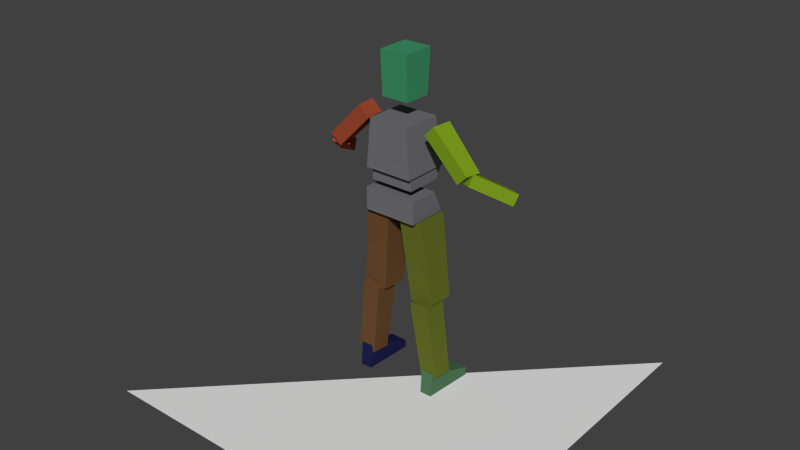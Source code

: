 # Source: Skeleton_IK_and_Physic.blend  (saved by Blender 2.76.0; exported with 4.5.12 LTS)
import bpy
from mathutils import Matrix  # noqa: F401  (used for matrix-valued properties, if any)

bpy.ops.wm.read_factory_settings(use_empty=True)
scene = bpy.context.scene
scene.name = 'Scene'

# ---- collections
col_collection_1 = bpy.data.collections.new('Collection 1'); scene.collection.children.link(col_collection_1)
col_collection_2 = bpy.data.collections.new('Collection 2'); scene.collection.children.link(col_collection_2)

# ---- materials (node trees are filled in below, after node groups)
mat_newskel__01__no_draw__physproxynodraw = bpy.data.materials.new('NewSkel__01__No_Draw__physProxyNoDraw')
mat_newskel__01__no_draw__physproxynodraw.alpha_threshold = 0.0
mat_newskel__01__no_draw__physproxynodraw.roughness = 0.5
mat_newskel__01__no_draw__physproxynodraw.line_color = (0.0, 0.0, 0.0, 1.0)
mat_newskel__6__skel_torso__physdefault = bpy.data.materials.new('NewSkel__6__Skel_Torso__physDefault')
mat_newskel__6__skel_torso__physdefault.alpha_threshold = 0.0
mat_newskel__6__skel_torso__physdefault.diffuse_color = (0.3231, 0.3185, 0.3564, 1.0)
mat_newskel__6__skel_torso__physdefault.roughness = 0.5
mat_newskel__02__skel_arm__left__physdefault = bpy.data.materials.new('NewSkel__02__Skel_Arm__Left__physDefault')
mat_newskel__02__skel_arm__left__physdefault.alpha_threshold = 0.0
mat_newskel__02__skel_arm__left__physdefault.diffuse_color = (0.4125, 0.6867, 0.02519, 1.0)
mat_newskel__02__skel_arm__left__physdefault.roughness = 0.5
mat_newskel__4__skel_leg_left__physdefault = bpy.data.materials.new('NewSkel__4__Skel_Leg_Left__physDefault')
mat_newskel__4__skel_leg_left__physdefault.alpha_threshold = 0.0
mat_newskel__4__skel_leg_left__physdefault.diffuse_color = (0.2542, 0.3095, 0.03955, 1.0)
mat_newskel__4__skel_leg_left__physdefault.roughness = 0.5
mat_newskel__03__skel_arm_right__physdefault = bpy.data.materials.new('NewSkel__03__Skel_Arm_Right__physDefault')
mat_newskel__03__skel_arm_right__physdefault.alpha_threshold = 0.0
mat_newskel__03__skel_arm_right__physdefault.diffuse_color = (0.4125, 0.6867, 0.02519, 1.0)
mat_newskel__03__skel_arm_right__physdefault.roughness = 0.5
mat_newskel__5__skel_leg_right__physdefault = bpy.data.materials.new('NewSkel__5__Skel_Leg_Right__physDefault')
mat_newskel__5__skel_leg_right__physdefault.alpha_threshold = 0.0
mat_newskel__5__skel_leg_right__physdefault.diffuse_color = (0.2542, 0.3095, 0.03955, 1.0)
mat_newskel__5__skel_leg_right__physdefault.roughness = 0.5
mat_newskel__09__skel_foot_right__physdefault = bpy.data.materials.new('NewSkel__09__Skel_Foot_Right__physDefault')
mat_newskel__09__skel_foot_right__physdefault.alpha_threshold = 0.0
mat_newskel__09__skel_foot_right__physdefault.diffuse_color = (0.1559, 0.3564, 0.1812, 1.0)
mat_newskel__09__skel_foot_right__physdefault.roughness = 0.5
mat_newskel__08__skel_foot_left__physdefault = bpy.data.materials.new('NewSkel__08__Skel_Foot_Left__physDefault')
mat_newskel__08__skel_foot_left__physdefault.alpha_threshold = 0.0
mat_newskel__08__skel_foot_left__physdefault.diffuse_color = (0.02843, 0.02956, 0.1441, 1.0)
mat_newskel__08__skel_foot_left__physdefault.roughness = 0.5
mat_newskel__07__skel_head__physdefault = bpy.data.materials.new('NewSkel__07__Skel_Head__physDefault')
mat_newskel__07__skel_head__physdefault.alpha_threshold = 0.0
mat_newskel__07__skel_head__physdefault.diffuse_color = (0.09531, 0.5647, 0.2623, 1.0)
mat_newskel__07__skel_head__physdefault.roughness = 0.5

# ---- material node trees
mat_newskel__01__no_draw__physproxynodraw.use_nodes = True; mat_newskel__01__no_draw__physproxynodraw.node_tree.nodes.clear()
_N = mat_newskel__01__no_draw__physproxynodraw.node_tree.nodes; _L = mat_newskel__01__no_draw__physproxynodraw.node_tree.links
n0 = _N.new('ShaderNodeOutputMaterial'); n0.name = 'Material Output'; n0.location = (300, 300)
n1 = _N.new('ShaderNodeBsdfDiffuse'); n1.name = 'Diffuse BSDF'; n1.location = (10, 300)
_L.new(n1.outputs[0], n0.inputs[0])
n0.is_active_output = True
mat_newskel__6__skel_torso__physdefault.use_nodes = True; mat_newskel__6__skel_torso__physdefault.node_tree.nodes.clear()
_N = mat_newskel__6__skel_torso__physdefault.node_tree.nodes; _L = mat_newskel__6__skel_torso__physdefault.node_tree.links
n0 = _N.new('ShaderNodeOutputMaterial'); n0.name = 'Material Output'; n0.location = (300, 300)
n1 = _N.new('ShaderNodeBsdfTransparent'); n1.name = 'Transparent BSDF'; n1.location = (-76, 336)
n1.inputs[0].default_value = (0.09757, 0.09757, 0.09757, 0.4857)
n2 = _N.new('ShaderNodeMixShader'); n2.name = 'Mix Shader'; n2.location = (132, 319)
n3 = _N.new('ShaderNodeBsdfDiffuse'); n3.name = 'Diffuse BSDF'; n3.location = (-84, 187)
n3.inputs[0].default_value = (0.3252, 0.3183, 0.3552, 1.0)
_L.new(n1.outputs[0], n2.inputs[1])
_L.new(n2.outputs[0], n0.inputs[0])
_L.new(n3.outputs[0], n2.inputs[2])
n0.is_active_output = True
mat_newskel__02__skel_arm__left__physdefault.use_nodes = True; mat_newskel__02__skel_arm__left__physdefault.node_tree.nodes.clear()
_N = mat_newskel__02__skel_arm__left__physdefault.node_tree.nodes; _L = mat_newskel__02__skel_arm__left__physdefault.node_tree.links
n0 = _N.new('ShaderNodeOutputMaterial'); n0.name = 'Material Output'; n0.location = (300, 300)
n1 = _N.new('ShaderNodeBsdfTransparent'); n1.name = 'Transparent BSDF'; n1.location = (-76, 336)
n1.inputs[0].default_value = (0.09757, 0.09757, 0.09757, 0.4857)
n2 = _N.new('ShaderNodeMixShader'); n2.name = 'Mix Shader'; n2.location = (132, 319)
n3 = _N.new('ShaderNodeBsdfDiffuse'); n3.name = 'Diffuse BSDF'; n3.location = (-84, 187)
n3.inputs[0].default_value = (0.6837, 0.1307, 0.05954, 1.0)
_L.new(n1.outputs[0], n2.inputs[1])
_L.new(n2.outputs[0], n0.inputs[0])
_L.new(n3.outputs[0], n2.inputs[2])
n0.is_active_output = True
mat_newskel__4__skel_leg_left__physdefault.use_nodes = True; mat_newskel__4__skel_leg_left__physdefault.node_tree.nodes.clear()
_N = mat_newskel__4__skel_leg_left__physdefault.node_tree.nodes; _L = mat_newskel__4__skel_leg_left__physdefault.node_tree.links
n0 = _N.new('ShaderNodeOutputMaterial'); n0.name = 'Material Output'; n0.location = (300, 300)
n1 = _N.new('ShaderNodeBsdfTransparent'); n1.name = 'Transparent BSDF'; n1.location = (-55, 311)
n1.inputs[0].default_value = (0.09757, 0.09757, 0.09757, 0.4857)
n2 = _N.new('ShaderNodeMixShader'); n2.name = 'Mix Shader'; n2.location = (133, 303)
n3 = _N.new('ShaderNodeBsdfDiffuse'); n3.name = 'Diffuse BSDF'; n3.location = (-91, 191)
n3.inputs[0].default_value = (0.3093, 0.1476, 0.0598, 1.0)
_L.new(n1.outputs[0], n2.inputs[1])
_L.new(n2.outputs[0], n0.inputs[0])
_L.new(n3.outputs[0], n2.inputs[2])
n0.is_active_output = True
mat_newskel__03__skel_arm_right__physdefault.use_nodes = True; mat_newskel__03__skel_arm_right__physdefault.node_tree.nodes.clear()
_N = mat_newskel__03__skel_arm_right__physdefault.node_tree.nodes; _L = mat_newskel__03__skel_arm_right__physdefault.node_tree.links
n0 = _N.new('ShaderNodeOutputMaterial'); n0.name = 'Material Output'; n0.location = (300, 300)
n1 = _N.new('ShaderNodeBsdfTransparent'); n1.name = 'Transparent BSDF'; n1.location = (-76, 336)
n1.inputs[0].default_value = (0.09757, 0.09757, 0.09757, 0.4857)
n2 = _N.new('ShaderNodeMixShader'); n2.name = 'Mix Shader'; n2.location = (132, 319)
n3 = _N.new('ShaderNodeBsdfDiffuse'); n3.name = 'Diffuse BSDF'; n3.location = (-84, 187)
n3.inputs[0].default_value = (0.41, 0.6837, 0.02543, 1.0)
_L.new(n1.outputs[0], n2.inputs[1])
_L.new(n2.outputs[0], n0.inputs[0])
_L.new(n3.outputs[0], n2.inputs[2])
n0.is_active_output = True
mat_newskel__5__skel_leg_right__physdefault.use_nodes = True; mat_newskel__5__skel_leg_right__physdefault.node_tree.nodes.clear()
_N = mat_newskel__5__skel_leg_right__physdefault.node_tree.nodes; _L = mat_newskel__5__skel_leg_right__physdefault.node_tree.links
n0 = _N.new('ShaderNodeOutputMaterial'); n0.name = 'Material Output'; n0.location = (300, 300)
n1 = _N.new('ShaderNodeBsdfTransparent'); n1.name = 'Transparent BSDF'; n1.location = (-55, 311)
n1.inputs[0].default_value = (0.09757, 0.09757, 0.09757, 0.4857)
n2 = _N.new('ShaderNodeMixShader'); n2.name = 'Mix Shader'; n2.location = (133, 303)
n3 = _N.new('ShaderNodeBsdfDiffuse'); n3.name = 'Diffuse BSDF'; n3.location = (-91, 191)
n3.inputs[0].default_value = (0.2525, 0.3093, 0.03966, 1.0)
_L.new(n1.outputs[0], n2.inputs[1])
_L.new(n2.outputs[0], n0.inputs[0])
_L.new(n3.outputs[0], n2.inputs[2])
n0.is_active_output = True
mat_newskel__09__skel_foot_right__physdefault.use_nodes = True; mat_newskel__09__skel_foot_right__physdefault.node_tree.nodes.clear()
_N = mat_newskel__09__skel_foot_right__physdefault.node_tree.nodes; _L = mat_newskel__09__skel_foot_right__physdefault.node_tree.links
n0 = _N.new('ShaderNodeOutputMaterial'); n0.name = 'Material Output'; n0.location = (300, 300)
n1 = _N.new('ShaderNodeBsdfTransparent'); n1.name = 'Transparent BSDF'; n1.location = (-76, 336)
n1.inputs[0].default_value = (0.09757, 0.09757, 0.09757, 0.4857)
n2 = _N.new('ShaderNodeMixShader'); n2.name = 'Mix Shader'; n2.location = (132, 319)
n3 = _N.new('ShaderNodeBsdfDiffuse'); n3.name = 'Diffuse BSDF'; n3.location = (-84, 187)
n3.inputs[0].default_value = (0.1552, 0.3552, 0.1795, 1.0)
_L.new(n1.outputs[0], n2.inputs[1])
_L.new(n2.outputs[0], n0.inputs[0])
_L.new(n3.outputs[0], n2.inputs[2])
n0.is_active_output = True
mat_newskel__08__skel_foot_left__physdefault.use_nodes = True; mat_newskel__08__skel_foot_left__physdefault.node_tree.nodes.clear()
_N = mat_newskel__08__skel_foot_left__physdefault.node_tree.nodes; _L = mat_newskel__08__skel_foot_left__physdefault.node_tree.links
n0 = _N.new('ShaderNodeOutputMaterial'); n0.name = 'Material Output'; n0.location = (300, 300)
n1 = _N.new('ShaderNodeBsdfTransparent'); n1.name = 'Transparent BSDF'; n1.location = (-55, 311)
n1.inputs[0].default_value = (0.09757, 0.09757, 0.09757, 0.4857)
n2 = _N.new('ShaderNodeMixShader'); n2.name = 'Mix Shader'; n2.location = (133, 303)
n3 = _N.new('ShaderNodeBsdfDiffuse'); n3.name = 'Diffuse BSDF'; n3.location = (-91, 191)
n3.inputs[0].default_value = (0.02807, 0.02975, 0.144, 1.0)
_L.new(n1.outputs[0], n2.inputs[1])
_L.new(n2.outputs[0], n0.inputs[0])
_L.new(n3.outputs[0], n2.inputs[2])
n0.is_active_output = True
mat_newskel__07__skel_head__physdefault.use_nodes = True; mat_newskel__07__skel_head__physdefault.node_tree.nodes.clear()
_N = mat_newskel__07__skel_head__physdefault.node_tree.nodes; _L = mat_newskel__07__skel_head__physdefault.node_tree.links
n0 = _N.new('ShaderNodeOutputMaterial'); n0.name = 'Material Output'; n0.location = (300, 300)
n1 = _N.new('ShaderNodeBsdfTransparent'); n1.name = 'Transparent BSDF'; n1.location = (-76, 336)
n1.inputs[0].default_value = (0.09757, 0.09757, 0.09757, 0.4857)
n2 = _N.new('ShaderNodeMixShader'); n2.name = 'Mix Shader'; n2.location = (132, 319)
n3 = _N.new('ShaderNodeBsdfDiffuse'); n3.name = 'Diffuse BSDF'; n3.location = (-84, 187)
n3.inputs[0].default_value = (0.09582, 0.5645, 0.2615, 1.0)
_L.new(n1.outputs[0], n2.inputs[1])
_L.new(n2.outputs[0], n0.inputs[0])
_L.new(n3.outputs[0], n2.inputs[2])
n0.is_active_output = True

# ---- world
world_world = bpy.data.worlds.new('World'); scene.world = world_world
world_world.color = (0.05088, 0.05088, 0.05088)
world_world.use_sun_shadow = False
world_world.sun_shadow_jitter_overblur = 0.0
world_world.cycles.sampling_method = 'MANUAL'
world_world.cycles.sample_map_resolution = 256
world_world.light_settings.ao_factor = 0.4

# ---- meshes
me_plane = bpy.data.meshes.new('Plane')
me_plane.from_pydata([(-1.0, -1.0, 0.0), (1.0, -1.0, 0.0), (1.0, 1.0, 0.0)], [], [(0, 1, 2)])
_uv = me_plane.uv_layers.new(name='UVMap')
_uv.uv.foreach_set('vector', [7.07e-05, 0.5, 0.5, 7.07e-05, 0.9999, 0.5])
me_plane.materials.append(mat_newskel__01__no_draw__physproxynodraw)
me_plane.use_remesh_preserve_volume = False
me_plane.use_remesh_preserve_attributes = False
me_plane.use_mirror_vertex_groups = False
me_plane.update()
me_cube_078 = bpy.data.meshes.new('Cube.078')
me_cube_078.from_pydata([(-0.1299, -0.07366, 2.429e-08), (-0.1299, 0.1862, 2.429e-08), (0.1299, 0.1862, 2.429e-08), (0.1299, -0.07366, 2.429e-08), (-0.1088, -0.06903, 0.2567), (-0.1088, 0.1486, 0.2567), (0.1088, 0.1486, 0.2567), (0.1088, -0.06903, 0.2567)], [], [(4, 5, 1, 0), (5, 6, 2, 1), (6, 7, 3, 2), (7, 4, 0, 3), (0, 1, 2, 3), (7, 6, 5, 4)])
_uv = me_cube_078.uv_layers.new(name='UVMap')
_uv.uv.foreach_set('vector', [0.0, 0.0, 1.0, 0.0, 1.0, 1.0, 0.0, 1.0, 0.0, 0.0, 1.0, 0.0, 1.0, 1.0, 0.0, 1.0, 0.0, 0.0, 1.0, 0.0, 1.0, 1.0, 0.0, 1.0, 0.0, 0.0, 1.0, 0.0, 1.0, 1.0, 0.0, 1.0, 0.0, 0.0, 1.0, 0.0, 1.0, 1.0, 0.0, 1.0, 0.0, 0.0, 1.0, 0.0, 1.0, 1.0, 0.0, 1.0])
me_cube_078.materials.append(mat_newskel__6__skel_torso__physdefault)
me_cube_078.use_remesh_preserve_volume = False
me_cube_078.use_remesh_preserve_attributes = False
me_cube_078.use_mirror_vertex_groups = False
me_cube_078.update()
me_cube017_007 = bpy.data.meshes.new('Cube017.007')
me_cube017_007.from_pydata([(-0.1015, 0.1914, -0.1675), (-0.1581, 0.152, -0.1554), (-0.1677, 0.1818, -0.1004), (-0.1111, 0.2212, -0.1126), (0.03774, 0.005009, -0.03379), (-0.03508, -0.04033, -0.02191), (-0.04467, -0.01051, 0.03306), (0.02815, 0.03483, 0.02118)], [], [(4, 5, 1, 0), (5, 6, 2, 1), (6, 7, 3, 2), (7, 4, 0, 3), (0, 1, 2, 3), (7, 6, 5, 4)])
_uv = me_cube017_007.uv_layers.new(name='UVMap')
_uv.uv.foreach_set('vector', [0.0, 0.0, 0.0, 1.0, 1.0, 1.0, 1.0, 0.0, 0.0, 0.0, 0.0, 1.0, 1.0, 1.0, 1.0, 0.0, 0.0, 0.0, 0.0, 1.0, 1.0, 1.0, 1.0, 0.0, 0.0, 0.0, 0.0, 1.0, 1.0, 1.0, 1.0, 0.0, 0.0, 0.0, 0.0, 1.0, 1.0, 1.0, 1.0, 0.0, 0.0, 0.0, 0.0, 1.0, 1.0, 1.0, 1.0, 0.0])
me_cube017_007.materials.append(mat_newskel__02__skel_arm__left__physdefault)
me_cube017_007.use_remesh_preserve_volume = False
me_cube017_007.use_remesh_preserve_attributes = False
me_cube017_007.use_mirror_vertex_groups = False
me_cube017_007.update()
me_cube017_006 = bpy.data.meshes.new('Cube017.006')
me_cube017_006.from_pydata([(-0.1664, 0.03939, -0.2309), (-0.155, -0.04722, -0.226), (-0.2108, -0.05203, -0.1703), (-0.2222, 0.03457, -0.1752), (0.02602, 0.0578, -0.03133), (0.03598, -0.04991, -0.03067), (-0.01984, -0.05473, 0.02505), (-0.0298, 0.05299, 0.0244)], [], [(4, 5, 1, 0), (5, 6, 2, 1), (6, 7, 3, 2), (7, 4, 0, 3), (0, 1, 2, 3), (7, 6, 5, 4)])
_uv = me_cube017_006.uv_layers.new(name='UVMap')
_uv.uv.foreach_set('vector', [0.0, 0.0, 0.0, 1.0, 1.0, 1.0, 1.0, 0.0, 0.0, 0.0, 0.0, 1.0, 1.0, 1.0, 1.0, 0.0, 0.0, 0.0, 0.0, 1.0, 1.0, 1.0, 1.0, 0.0, 0.0, 0.0, 0.0, 1.0, 1.0, 1.0, 1.0, 0.0, 0.0, 0.0, 0.0, 1.0, 1.0, 1.0, 1.0, 0.0, 0.0, 0.0, 0.0, 1.0, 1.0, 1.0, 1.0, 0.0])
me_cube017_006.materials.append(mat_newskel__02__skel_arm__left__physdefault)
me_cube017_006.use_remesh_preserve_volume = False
me_cube017_006.use_remesh_preserve_attributes = False
me_cube017_006.use_mirror_vertex_groups = False
me_cube017_006.update()
me_cube017_005 = bpy.data.meshes.new('Cube017.005')
me_cube017_005.from_pydata([(-0.002353, 0.04778, -0.4358), (-0.001834, -0.06071, -0.4281), (-0.09833, -0.06061, -0.4097), (-0.09884, 0.04788, -0.4174), (0.05364, 0.04969, -0.01078), (0.05371, -0.08478, -0.009749), (-0.04278, -0.08468, 0.008706), (-0.04285, 0.04979, 0.00767)], [], [(4, 5, 1, 0), (5, 6, 2, 1), (6, 7, 3, 2), (7, 4, 0, 3), (0, 1, 2, 3), (7, 6, 5, 4)])
_uv = me_cube017_005.uv_layers.new(name='UVMap')
_uv.uv.foreach_set('vector', [0.0, 0.0, 0.0, 1.0, 1.0, 1.0, 1.0, 0.0, 0.0, 0.0, 0.0, 1.0, 1.0, 1.0, 1.0, 0.0, 0.0, 0.0, 0.0, 1.0, 1.0, 1.0, 1.0, 0.0, 0.0, 0.0, 0.0, 1.0, 1.0, 1.0, 1.0, 0.0, 0.0, 0.0, 0.0, 1.0, 1.0, 1.0, 1.0, 0.0, 0.0, 0.0, 0.0, 1.0, 1.0, 1.0, 1.0, 0.0])
me_cube017_005.materials.append(mat_newskel__4__skel_leg_left__physdefault)
me_cube017_005.use_remesh_preserve_volume = False
me_cube017_005.use_remesh_preserve_attributes = False
me_cube017_005.use_mirror_vertex_groups = False
me_cube017_005.update()
me_cube017_004 = bpy.data.meshes.new('Cube017.004')
me_cube017_004.from_pydata([(0.02228, 0.1042, -0.4624), (0.02228, -0.0389, -0.4522), (-0.1064, -0.03877, -0.4365), (-0.1064, 0.1044, -0.4467), (0.07157, 0.1067, -0.009437), (0.07157, -0.07066, -0.008068), (-0.05708, -0.07052, 0.007665), (-0.05708, 0.1069, 0.006296)], [], [(4, 5, 1, 0), (5, 6, 2, 1), (6, 7, 3, 2), (7, 4, 0, 3), (0, 1, 2, 3), (7, 6, 5, 4)])
_uv = me_cube017_004.uv_layers.new(name='UVMap')
_uv.uv.foreach_set('vector', [0.0, 0.0, 0.0, 1.0, 1.0, 1.0, 1.0, 0.0, 0.0, 0.0, 0.0, 1.0, 1.0, 1.0, 1.0, 0.0, 0.0, 0.0, 0.0, 1.0, 1.0, 1.0, 1.0, 0.0, 0.0, 0.0, 0.0, 1.0, 1.0, 1.0, 1.0, 0.0, 0.0, 0.0, 0.0, 1.0, 1.0, 1.0, 1.0, 0.0, 0.0, 0.0, 0.0, 1.0, 1.0, 1.0, 1.0, 0.0])
me_cube017_004.materials.append(mat_newskel__4__skel_leg_left__physdefault)
me_cube017_004.use_remesh_preserve_volume = False
me_cube017_004.use_remesh_preserve_attributes = False
me_cube017_004.use_mirror_vertex_groups = False
me_cube017_004.update()
me_cube017_003 = bpy.data.meshes.new('Cube017.003')
me_cube017_003.from_pydata([(0.1015, 0.1914, -0.1675), (0.1581, 0.152, -0.1554), (0.1677, 0.1818, -0.1004), (0.1111, 0.2212, -0.1126), (-0.03774, 0.005009, -0.03379), (0.03508, -0.04033, -0.02191), (0.04467, -0.01051, 0.03306), (-0.02815, 0.03483, 0.02118)], [], [(4, 0, 1, 5), (5, 1, 2, 6), (6, 2, 3, 7), (7, 3, 0, 4), (0, 3, 2, 1), (7, 4, 5, 6)])
_uv = me_cube017_003.uv_layers.new(name='UVMap')
_uv.uv.foreach_set('vector', [0.0, 0.0, 1.0, 0.0, 1.0, 1.0, 0.0, 1.0, 0.0, 0.0, 1.0, 0.0, 1.0, 1.0, 0.0, 1.0, 0.0, 0.0, 1.0, 0.0, 1.0, 1.0, 0.0, 1.0, 0.0, 0.0, 1.0, 0.0, 1.0, 1.0, 0.0, 1.0, 0.0, 0.0, 1.0, 0.0, 1.0, 1.0, 0.0, 1.0, 0.0, 0.0, 1.0, 0.0, 1.0, 1.0, 0.0, 1.0])
me_cube017_003.materials.append(mat_newskel__03__skel_arm_right__physdefault)
me_cube017_003.use_remesh_preserve_volume = False
me_cube017_003.use_remesh_preserve_attributes = False
me_cube017_003.use_mirror_vertex_groups = False
me_cube017_003.update()
me_cube017_002 = bpy.data.meshes.new('Cube017.002')
me_cube017_002.from_pydata([(0.1664, 0.03939, -0.2309), (0.155, -0.04722, -0.226), (0.2108, -0.05203, -0.1703), (0.2222, 0.03457, -0.1752), (-0.02602, 0.0578, -0.03133), (-0.03598, -0.04991, -0.03067), (0.01984, -0.05473, 0.02505), (0.0298, 0.05299, 0.0244)], [], [(4, 0, 1, 5), (5, 1, 2, 6), (6, 2, 3, 7), (7, 3, 0, 4), (0, 3, 2, 1), (7, 4, 5, 6)])
_uv = me_cube017_002.uv_layers.new(name='UVMap')
_uv.uv.foreach_set('vector', [0.0, 0.0, 1.0, 0.0, 1.0, 1.0, 0.0, 1.0, 0.0, 0.0, 1.0, 0.0, 1.0, 1.0, 0.0, 1.0, 0.0, 0.0, 1.0, 0.0, 1.0, 1.0, 0.0, 1.0, 0.0, 0.0, 1.0, 0.0, 1.0, 1.0, 0.0, 1.0, 0.0, 0.0, 1.0, 0.0, 1.0, 1.0, 0.0, 1.0, 0.0, 0.0, 1.0, 0.0, 1.0, 1.0, 0.0, 1.0])
me_cube017_002.materials.append(mat_newskel__03__skel_arm_right__physdefault)
me_cube017_002.use_remesh_preserve_volume = False
me_cube017_002.use_remesh_preserve_attributes = False
me_cube017_002.use_mirror_vertex_groups = False
me_cube017_002.update()
me_cube006_001 = bpy.data.meshes.new('Cube006.001')
me_cube006_001.from_pydata([(0.1185, 0.1455, 0.006128), (0.1185, -0.05028, 0.006128), (-0.1185, -0.05028, 0.006128), (-0.1185, 0.1455, 0.006128), (0.1185, 0.179, 0.07127), (0.1185, -0.05028, 0.07127), (-0.1185, -0.05028, 0.07127), (-0.1185, 0.179, 0.07127)], [], [(4, 5, 1, 0), (5, 6, 2, 1), (6, 7, 3, 2), (7, 4, 0, 3), (0, 1, 2, 3), (7, 6, 5, 4)])
_uv = me_cube006_001.uv_layers.new(name='UVMap')
_uv.uv.foreach_set('vector', [0.0, 0.0, 1.0, 0.0, 1.0, 1.0, 0.0, 1.0, 0.0, 0.0, 1.0, 0.0, 1.0, 1.0, 0.0, 1.0, 0.0, 0.0, 1.0, 0.0, 1.0, 1.0, 0.0, 1.0, 0.0, 0.0, 1.0, 0.0, 1.0, 1.0, 0.0, 1.0, 0.0, 0.0, 1.0, 0.0, 1.0, 1.0, 0.0, 1.0, 0.0, 0.0, 1.0, 0.0, 1.0, 1.0, 0.0, 1.0])
me_cube006_001.materials.append(mat_newskel__6__skel_torso__physdefault)
me_cube006_001.use_remesh_preserve_volume = False
me_cube006_001.use_remesh_preserve_attributes = False
me_cube006_001.use_mirror_vertex_groups = False
me_cube006_001.update()
me_cube017_001 = bpy.data.meshes.new('Cube017.001')
me_cube017_001.from_pydata([(0.002353, 0.04778, -0.4358), (0.001834, -0.06071, -0.4281), (0.09833, -0.06061, -0.4097), (0.09884, 0.04788, -0.4174), (-0.05364, 0.04969, -0.01078), (-0.05371, -0.08478, -0.009749), (0.04278, -0.08468, 0.008706), (0.04285, 0.04979, 0.00767)], [], [(4, 0, 1, 5), (5, 1, 2, 6), (6, 2, 3, 7), (7, 3, 0, 4), (0, 3, 2, 1), (7, 4, 5, 6)])
_uv = me_cube017_001.uv_layers.new(name='UVMap')
_uv.uv.foreach_set('vector', [0.0, 0.0, 1.0, 0.0, 1.0, 1.0, 0.0, 1.0, 0.0, 0.0, 1.0, 0.0, 1.0, 1.0, 0.0, 1.0, 0.0, 0.0, 1.0, 0.0, 1.0, 1.0, 0.0, 1.0, 0.0, 0.0, 1.0, 0.0, 1.0, 1.0, 0.0, 1.0, 0.0, 0.0, 1.0, 0.0, 1.0, 1.0, 0.0, 1.0, 0.0, 0.0, 1.0, 0.0, 1.0, 1.0, 0.0, 1.0])
me_cube017_001.materials.append(mat_newskel__5__skel_leg_right__physdefault)
me_cube017_001.use_remesh_preserve_volume = False
me_cube017_001.use_remesh_preserve_attributes = False
me_cube017_001.use_mirror_vertex_groups = False
me_cube017_001.update()
me_cube015_001 = bpy.data.meshes.new('Cube015.001')
me_cube015_001.from_pydata([(-0.04229, 0.213, -0.075), (-0.02993, -0.06214, -0.075), (0.03488, -0.06214, -0.075), (0.05446, 0.213, -0.075), (-0.04229, 0.213, -0.03089), (-0.02993, -0.05025, 0.05767), (0.03488, -0.05025, 0.05767), (0.05446, 0.213, -0.03089)], [], [(4, 0, 1, 5), (5, 1, 2, 6), (6, 2, 3, 7), (7, 3, 0, 4), (0, 3, 2, 1), (7, 4, 5, 6)])
_uv = me_cube015_001.uv_layers.new(name='UVMap')
_uv.uv.foreach_set('vector', [0.0, 0.0, 0.0, 1.0, 1.0, 1.0, 1.0, 0.0, 0.0, 0.0, 0.0, 1.0, 1.0, 1.0, 1.0, 0.0, 0.0, 0.0, 0.0, 1.0, 1.0, 1.0, 1.0, 0.0, 0.0, 0.0, 0.0, 1.0, 1.0, 1.0, 1.0, 0.0, 0.0, 0.0, 0.0, 1.0, 1.0, 1.0, 1.0, 0.0, 0.0, 0.0, 0.0, 1.0, 1.0, 1.0, 1.0, 0.0])
me_cube015_001.materials.append(mat_newskel__09__skel_foot_right__physdefault)
me_cube015_001.use_remesh_preserve_volume = False
me_cube015_001.use_remesh_preserve_attributes = False
me_cube015_001.use_mirror_vertex_groups = False
me_cube015_001.update()
me_cube015 = bpy.data.meshes.new('Cube015')
me_cube015.from_pydata([(0.04229, 0.213, -0.075), (0.02993, -0.06214, -0.075), (-0.03488, -0.06214, -0.075), (-0.05446, 0.213, -0.075), (0.04229, 0.213, -0.03089), (0.02993, -0.05025, 0.05767), (-0.03488, -0.05025, 0.05767), (-0.05446, 0.213, -0.03089)], [], [(4, 5, 1, 0), (5, 6, 2, 1), (6, 7, 3, 2), (7, 4, 0, 3), (0, 1, 2, 3), (7, 6, 5, 4)])
_uv = me_cube015.uv_layers.new(name='UVMap')
_uv.uv.foreach_set('vector', [0.0, 0.0, 1.0, 0.0, 1.0, 1.0, 0.0, 1.0, 0.0, 0.0, 1.0, 0.0, 1.0, 1.0, 0.0, 1.0, 0.0, 0.0, 1.0, 0.0, 1.0, 1.0, 0.0, 1.0, 0.0, 0.0, 1.0, 0.0, 1.0, 1.0, 0.0, 1.0, 0.0, 0.0, 1.0, 0.0, 1.0, 1.0, 0.0, 1.0, 0.0, 0.0, 1.0, 0.0, 1.0, 1.0, 0.0, 1.0])
me_cube015.materials.append(mat_newskel__08__skel_foot_left__physdefault)
me_cube015.use_remesh_preserve_volume = False
me_cube015.use_remesh_preserve_attributes = False
me_cube015.use_mirror_vertex_groups = False
me_cube015.update()
me_cube007 = bpy.data.meshes.new('Cube007')
me_cube007.from_pydata([(0.07554, 0.1013, 0.0), (0.07554, -0.04617, 0.0), (-0.07554, -0.04617, 0.0), (-0.07554, 0.1013, 0.0), (0.07554, 0.119, 0.2312), (0.07554, -0.05824, 0.2312), (-0.07554, -0.05824, 0.2312), (-0.07554, 0.119, 0.2312)], [], [(4, 5, 1, 0), (5, 6, 2, 1), (6, 7, 3, 2), (7, 4, 0, 3), (0, 1, 2, 3), (7, 6, 5, 4)])
_uv = me_cube007.uv_layers.new(name='UVMap')
_uv.uv.foreach_set('vector', [0.0, 0.0, 1.0, 0.0, 1.0, 1.0, 0.0, 1.0, 0.0, 0.0, 1.0, 0.0, 1.0, 1.0, 0.0, 1.0, 0.0, 0.0, 1.0, 0.0, 1.0, 1.0, 0.0, 1.0, 0.0, 0.0, 1.0, 0.0, 1.0, 1.0, 0.0, 1.0, 0.0, 0.0, 1.0, 0.0, 1.0, 1.0, 0.0, 1.0, 0.0, 0.0, 1.0, 0.0, 1.0, 1.0, 0.0, 1.0])
me_cube007.materials.append(mat_newskel__07__skel_head__physdefault)
me_cube007.use_remesh_preserve_volume = False
me_cube007.use_remesh_preserve_attributes = False
me_cube007.use_mirror_vertex_groups = False
me_cube007.update()
me_cube006 = bpy.data.meshes.new('Cube006')
me_cube006.from_pydata([(0.1444, 0.1275, 0.0), (0.1444, -0.09053, 0.0), (-0.1444, -0.09053, 0.0), (-0.1444, 0.1275, 0.0), (0.1444, 0.07002, 0.121), (0.1444, -0.09053, 0.121), (-0.1444, -0.09053, 0.121), (-0.1444, 0.07002, 0.121)], [], [(4, 5, 1, 0), (5, 6, 2, 1), (6, 7, 3, 2), (7, 4, 0, 3), (0, 1, 2, 3), (7, 6, 5, 4)])
_uv = me_cube006.uv_layers.new(name='UVMap')
_uv.uv.foreach_set('vector', [0.0, 0.0, 1.0, 0.0, 1.0, 1.0, 0.0, 1.0, 0.0, 0.0, 1.0, 0.0, 1.0, 1.0, 0.0, 1.0, 0.0, 0.0, 1.0, 0.0, 1.0, 1.0, 0.0, 1.0, 0.0, 0.0, 1.0, 0.0, 1.0, 1.0, 0.0, 1.0, 0.0, 0.0, 1.0, 0.0, 1.0, 1.0, 0.0, 1.0, 0.0, 0.0, 1.0, 0.0, 1.0, 1.0, 0.0, 1.0])
me_cube006.materials.append(mat_newskel__6__skel_torso__physdefault)
me_cube006.use_remesh_preserve_volume = False
me_cube006.use_remesh_preserve_attributes = False
me_cube006.use_mirror_vertex_groups = False
me_cube006.update()
me_cube017 = bpy.data.meshes.new('Cube017')
me_cube017.from_pydata([(-0.02228, 0.1042, -0.4624), (-0.02228, -0.0389, -0.4522), (0.1064, -0.03877, -0.4365), (0.1064, 0.1044, -0.4467), (-0.07157, 0.1067, -0.009437), (-0.07157, -0.07066, -0.008068), (0.05708, -0.07052, 0.007665), (0.05708, 0.1069, 0.006296)], [], [(4, 0, 1, 5), (5, 1, 2, 6), (6, 2, 3, 7), (7, 3, 0, 4), (0, 3, 2, 1), (7, 4, 5, 6)])
_uv = me_cube017.uv_layers.new(name='UVMap')
_uv.uv.foreach_set('vector', [0.0, 0.0, 1.0, 0.0, 1.0, 1.0, 0.0, 1.0, 0.0, 0.0, 1.0, 0.0, 1.0, 1.0, 0.0, 1.0, 0.0, 0.0, 1.0, 0.0, 1.0, 1.0, 0.0, 1.0, 0.0, 0.0, 1.0, 0.0, 1.0, 1.0, 0.0, 1.0, 0.0, 0.0, 1.0, 0.0, 1.0, 1.0, 0.0, 1.0, 0.0, 0.0, 1.0, 0.0, 1.0, 1.0, 0.0, 1.0])
me_cube017.materials.append(mat_newskel__5__skel_leg_right__physdefault)
me_cube017.use_remesh_preserve_volume = False
me_cube017.use_remesh_preserve_attributes = False
me_cube017.use_mirror_vertex_groups = False
me_cube017.update()
arm_newskel = bpy.data.armatures.new('NewSkel')  # bones are not reproduced
arm_newskel_phys = bpy.data.armatures.new('NewSkel_Phys')  # bones are not reproduced

# ---- objects
ob_newskel = bpy.data.objects.new('NewSkel', arm_newskel)
ob_triangle = bpy.data.objects.new('Triangle', me_plane)
ob_spine_03_bonegeometry = bpy.data.objects.new('spine.03_boneGeometry', me_cube_078)
ob_forearm_l_bonegeometry = bpy.data.objects.new('forearm.L_boneGeometry', me_cube017_007)
ob_upper_arm_l_bonegeometry = bpy.data.objects.new('upper_arm.L_boneGeometry', me_cube017_006)
ob_shin_l_bonegeometry = bpy.data.objects.new('shin.L_boneGeometry', me_cube017_005)
ob_thigh_l_bonegeometry = bpy.data.objects.new('thigh.L_boneGeometry', me_cube017_004)
ob_forearm_r_bonegeometry = bpy.data.objects.new('forearm.R_boneGeometry', me_cube017_003)
ob_upper_arm_r_bonegeometry = bpy.data.objects.new('upper_arm.R_boneGeometry', me_cube017_002)
ob_spine_01_bonegeometry = bpy.data.objects.new('spine.01_boneGeometry', me_cube006_001)
ob_shin_r_bonegeometry = bpy.data.objects.new('shin.R_boneGeometry', me_cube017_001)
ob_foot_r_bonegeometry = bpy.data.objects.new('foot.R_boneGeometry', me_cube015_001)
ob_foot_l_bonegeometry = bpy.data.objects.new('foot.L_boneGeometry', me_cube015)
ob_neck_bonegeometry = bpy.data.objects.new('neck_boneGeometry', me_cube007)
ob_hips_bonegeometry = bpy.data.objects.new('hips_boneGeometry', me_cube006)
ob_thigh_r_bonegeometry = bpy.data.objects.new('thigh.R_boneGeometry', me_cube017)
ob_newskel_phys = bpy.data.objects.new('NewSkel_Phys', arm_newskel_phys)

# ---- transforms, parenting, visibility, modifiers, constraints
ob_newskel.location = (0.0, 0.0, 0.0)
ob_newskel.display_type = 'WIRE'
ob_newskel.show_in_front = True
ob_newskel.lineart.crease_threshold = 0.0
ob_triangle.parent = ob_newskel
ob_triangle.location = (0.0, 0.0, 0.0)
ob_triangle.lineart.crease_threshold = 0.0
_vg = ob_triangle.vertex_groups.new(name='Root')
_vg.add([0, 1, 2], 1.0, 'REPLACE')
_m = ob_triangle.modifiers.new('Armature', 'ARMATURE')
_m.object = ob_newskel
ob_spine_03_bonegeometry.location = (2.616e-08, -0.01761, 1.2)
ob_spine_03_bonegeometry.lineart.crease_threshold = 0.0
ob_forearm_l_bonegeometry.location = (-0.382, 0.02091, 1.253)
ob_forearm_l_bonegeometry.lineart.crease_threshold = 0.0
ob_upper_arm_l_bonegeometry.location = (-0.2049, 0.02145, 1.452)
ob_upper_arm_l_bonegeometry.lineart.crease_threshold = 0.0
ob_shin_l_bonegeometry.location = (-0.1577, 0.03899, 0.5211)
ob_shin_l_bonegeometry.lineart.crease_threshold = 0.0
ob_thigh_l_bonegeometry.location = (-0.1078, 0.02636, 0.9577)
ob_thigh_l_bonegeometry.lineart.crease_threshold = 0.0
ob_forearm_r_bonegeometry.location = (0.382, 0.02091, 1.253)
ob_forearm_r_bonegeometry.lineart.crease_threshold = 0.0
ob_upper_arm_r_bonegeometry.location = (0.2049, 0.02145, 1.452)
ob_upper_arm_r_bonegeometry.lineart.crease_threshold = 0.0
ob_spine_01_bonegeometry.location = (1.857e-08, -0.01227, 1.124)
ob_spine_01_bonegeometry.lineart.crease_threshold = 0.0
ob_shin_r_bonegeometry.location = (0.1577, 0.03899, 0.5211)
ob_shin_r_bonegeometry.lineart.crease_threshold = 0.0
ob_foot_r_bonegeometry.location = (0.199, 0.02311, 0.076)
ob_foot_r_bonegeometry.lineart.crease_threshold = 0.0
ob_foot_l_bonegeometry.location = (-0.199, 0.02311, 0.076)
ob_foot_l_bonegeometry.lineart.crease_threshold = 0.0
ob_neck_bonegeometry.location = (-1.72e-08, 0.008809, 1.556)
ob_neck_bonegeometry.lineart.crease_threshold = 0.0
ob_hips_bonegeometry.location = (-1.854e-08, 0.01224, 0.9675)
ob_hips_bonegeometry.lineart.crease_threshold = 0.0
ob_thigh_r_bonegeometry.location = (0.1078, 0.02636, 0.9577)
ob_thigh_r_bonegeometry.lineart.crease_threshold = 0.0
ob_newskel_phys.location = (-1.742, 0.0, 0.0)
ob_newskel_phys.display_type = 'WIRE'
ob_newskel_phys.show_in_front = True
ob_newskel_phys.lineart.crease_threshold = 0.0

# ---- collection membership
col_collection_1.objects.link(ob_newskel)
col_collection_1.objects.link(ob_triangle)
col_collection_2.objects.link(ob_spine_03_bonegeometry)
col_collection_2.objects.link(ob_forearm_l_bonegeometry)
col_collection_2.objects.link(ob_upper_arm_l_bonegeometry)
col_collection_2.objects.link(ob_shin_l_bonegeometry)
col_collection_2.objects.link(ob_thigh_l_bonegeometry)
col_collection_2.objects.link(ob_forearm_r_bonegeometry)
col_collection_2.objects.link(ob_upper_arm_r_bonegeometry)
col_collection_2.objects.link(ob_spine_01_bonegeometry)
col_collection_2.objects.link(ob_shin_r_bonegeometry)
col_collection_2.objects.link(ob_foot_r_bonegeometry)
col_collection_2.objects.link(ob_foot_l_bonegeometry)
col_collection_2.objects.link(ob_neck_bonegeometry)
col_collection_2.objects.link(ob_hips_bonegeometry)
col_collection_2.objects.link(ob_thigh_r_bonegeometry)
col_collection_2.objects.link(ob_newskel_phys)

# ---- scene / render settings (as saved in the file)
scene.frame_start = 1; scene.frame_end = 250; scene.frame_set(1)
scene.render.engine = 'CYCLES'
scene.render.resolution_percentage = 50
scene.render.fps = 30
scene.render.dither_intensity = 0.0
scene.cycles.use_denoising = False
scene.cycles.samples = 10
scene.cycles.sampling_pattern = 'TABULATED_SOBOL'
scene.cycles.light_sampling_threshold = 0.0
scene.cycles.use_adaptive_sampling = False
scene.cycles.use_light_tree = False
scene.cycles.blur_glossy = 0.0
scene.cycles.volume_bounces = 1
scene.cycles.pixel_filter_type = 'GAUSSIAN'
scene.cycles.sample_clamp_indirect = 0.0
scene.cycles.bake_type = 'NORMAL'
scene.view_settings.view_transform = 'Standard'
bpy.context.view_layer.update()

# ---- added for rendering (the .blend has no active camera and no usable light): camera, sun
cam_auto = bpy.data.cameras.new('AutoCamera')
cam_auto.lens = 50.0
cam_auto.sensor_width = 36.0
cam_auto.clip_end = 1000.0
ob_auto_camera = bpy.data.objects.new('AutoCamera', cam_auto)
scene.collection.objects.link(ob_auto_camera)
ob_auto_camera.location = (3.09579, -3.71495, 3.37045)
ob_auto_camera.rotation_euler = (1.09748, -7.21219e-08, 0.694738)
scene.camera = ob_auto_camera
light_auto_sun = bpy.data.lights.new('AutoSun', 'SUN')
light_auto_sun.energy = 3.0
light_auto_sun.angle = 0.0523599
ob_auto_sun = bpy.data.objects.new('AutoSun', light_auto_sun)
scene.collection.objects.link(ob_auto_sun)
ob_auto_sun.rotation_euler = (0.872665, 0.174533, 0.523599)
bpy.context.view_layer.update()
